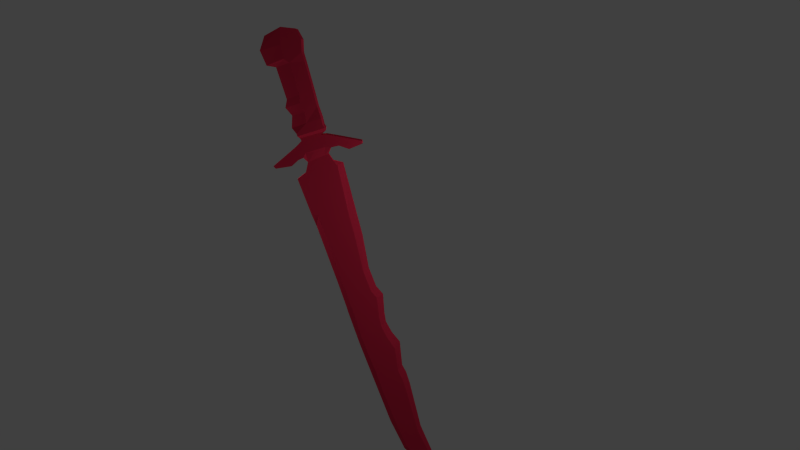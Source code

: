 # Source: sword.blend  (saved by Blender 2.67.0; exported with 4.5.12 LTS)
import bpy
from mathutils import Matrix  # noqa: F401  (used for matrix-valued properties, if any)

bpy.ops.wm.read_factory_settings(use_empty=True)
scene = bpy.context.scene
scene.name = 'Scene'

# ---- collections
col_collection_1 = bpy.data.collections.new('Collection 1'); scene.collection.children.link(col_collection_1)

# ---- materials (node trees are filled in below, after node groups)
mat_material = bpy.data.materials.new('Material')
mat_material.alpha_threshold = 0.0
mat_material.use_transparent_shadow = False
mat_material.diffuse_color = (0.8, 0.03015, 0.08112, 1.0)
mat_material.roughness = 0.5
mat_material.line_color = (0.0, 0.0, 0.0, 1.0)

# ---- material node trees

# ---- world
world_world = bpy.data.worlds.new('World'); scene.world = world_world
world_world.color = (0.05088, 0.05088, 0.05088)
world_world.use_sun_shadow = False
world_world.sun_shadow_jitter_overblur = 0.0
world_world.cycles.sampling_method = 'MANUAL'
world_world.cycles.sample_map_resolution = 256

# ---- cameras
cam_camera = bpy.data.cameras.new('Camera')
cam_camera.clip_end = 100.0
cam_camera.lens = 35.0
cam_camera.sensor_width = 32.0
cam_camera.sensor_height = 18.0
cam_camera.ortho_scale = 7.314
cam_camera.dof.focus_distance = 0.0
cam_camera.dof.aperture_fstop = 128.0

# ---- lights
light_lamp = bpy.data.lights.new('Lamp', 'POINT')
light_lamp.transmission_factor = 0.0
light_lamp.cutoff_distance = 30.0
light_lamp.energy = 100.0
light_lamp.shadow_buffer_clip_start = 1.001
light_lamp.shadow_soft_size = 0.1
light_lamp.shadow_maximum_resolution = 0.006
light_lamp.use_absolute_resolution = True
light_lamp.cycles.use_multiple_importance_sampling = False

# ---- meshes
me_cube_001 = bpy.data.meshes.new('Cube.001')
me_cube_001.from_pydata([(0.1473, -0.4609, -1.0), (1.153, -0.4609, -0.174), (-1.031, -0.4609, 1.0), (0.6941, -0.4609, 1.0), (-2.01, -0.5857, 2.591), (-2.01, -0.336, 2.591), (-0.4991, -0.4609, 3.509), (-1.756, -0.5839, 2.882), (-1.756, -0.3378, 2.882), (-0.8744, -0.3378, 3.51), (-0.8744, -0.5839, 3.51), (-1.925, -0.7566, 3.414), (-1.925, -0.1652, 3.414), (-1.029, -0.1652, 3.973), (-1.029, -0.7566, 3.973), (-1.747, -0.5839, 3.274), (-1.747, -0.3378, 3.274), (-1.079, -0.3378, 3.718), (-1.079, -0.5839, 3.718), (0.6248, -0.4609, -1.84), (1.554, -0.4609, -0.8154), (1.355, -0.4609, -3.119), (2.177, -0.4609, -2.094), (0.7068, -0.4609, -1.998), (1.865, -0.4609, -1.065), (-1.033, -0.5839, 3.397), (-1.033, -0.3378, 3.397), (-0.6729, -0.5857, 3.344), (-0.6729, -0.336, 3.344), (2.473, -0.4609, -2.456), (1.678, -0.4609, -3.644), (-1.199, -0.5839, 3.638), (-1.199, -0.3378, 3.638), (-1.227, -0.7566, 3.955), (-1.227, -0.1652, 3.955), (2.479, -0.4609, -4.94), (3.11, -0.4609, -3.654), (2.052, -0.4609, -1.757), (1.094, -0.4609, -2.668), (2.082, -0.4609, -4.299), (2.843, -0.4609, -2.77), (2.768, -0.4609, -5.406), (3.305, -0.4609, -3.891), (5.461, -0.4609, -7.635), (1.88, -0.5857, -1.92), (1.88, -0.336, -1.92), (3.209, -0.336, -4.163), (3.209, -0.5857, -4.163), (3.535, -0.4609, -4.306), (3.11, -0.4609, -5.958), (4.286, -0.4609, -5.923), (3.861, -0.4609, -6.965), (1.387, -0.336, -0.9994), (1.387, -0.5857, -0.9994), (2.029, -0.336, -2.278), (2.029, -0.5857, -2.278), (0.3845, -0.336, 1.0), (0.9725, -0.336, -0.3222), (0.3845, -0.5857, 1.0), (0.9725, -0.5857, -0.3222), (4.549, -0.4609, -7.423), (4.973, -0.4609, -6.932), (2.707, -0.5857, -3.044), (2.707, -0.336, -3.044), (1.657, -0.5857, -1.232), (1.657, -0.336, -1.232), (2.331, -0.336, -2.669), (2.331, -0.5857, -2.669), (2.997, -0.336, -3.885), (2.997, -0.5857, -3.885), (3.458, -0.336, -4.602), (3.458, -0.5857, -4.602), (4.21, -0.5857, -6.11), (4.21, -0.336, -6.11), (4.897, -0.336, -7.02), (4.897, -0.5857, -7.02), (3.92, -0.336, -6.82), (1.469, -0.5857, -2.977), (0.754, -0.5857, -1.698), (3.169, -0.336, -5.728), (4.608, -0.336, -7.355), (-0.7909, -0.336, 1.0), (0.2871, -0.5857, -0.8852), (2.188, -0.5857, -4.087), (0.8678, -0.5857, -1.868), (-1.654, -0.3378, 3.336), (-1.88, -0.1652, 3.6), (2.843, -0.336, -5.196), (1.227, -0.336, -2.541), (2.188, -0.336, -4.087), (0.8678, -0.336, -1.868), (0.09218, -0.5857, 1.593), (0.09218, -0.336, 1.593), (-1.046, -0.336, 1.435), (-1.046, -0.5857, 1.435), (1.469, -0.336, -2.977), (0.754, -0.336, -1.698), (-1.654, -0.5839, 3.336), (-1.88, -0.7566, 3.6), (-1.634, -0.5839, 2.97), (-1.8, -0.5857, 2.718), (-0.7909, -0.5857, 1.0), (0.2871, -0.336, -0.8852), (4.608, -0.5857, -7.355), (3.92, -0.5857, -6.82), (3.169, -0.5857, -5.728), (2.567, -0.336, -4.761), (-1.634, -0.3378, 2.97), (-1.8, -0.336, 2.718), (1.789, -0.336, -3.479), (2.567, -0.5857, -4.761), (1.789, -0.5857, -3.479), (2.843, -0.5857, -5.196), (1.227, -0.5857, -2.541), (-1.278, -0.5857, 1.403), (0.392, -0.4609, 1.635), (-1.278, -0.336, 1.403), (-2.231, -0.7566, 3.791), (-2.231, -0.1652, 3.791), (-1.273, -0.1652, 4.4), (-1.273, -0.7566, 4.4), (-1.445, -0.7566, 4.357), (-1.445, -0.1652, 4.357), (-2.098, -0.1652, 4.002), (-2.098, -0.7566, 4.002), (-0.7548, -0.1652, 4.096), (-0.7548, -0.7566, 4.096), (-0.9857, -0.1652, 4.41), (-0.9857, -0.7566, 4.41), (-2.079, -0.7566, 3.304), (-2.079, -0.1652, 3.304), (-2.423, -0.7566, 3.542), (-2.423, -0.1652, 3.542), (-0.3661, -0.1652, 4.047), (-0.3661, -0.7566, 4.047), (0.02103, -0.1652, 4.424), (0.02103, -0.7566, 4.424), (-2.279, -0.7566, 3.038), (-2.279, -0.1652, 3.038), (-2.926, -0.7566, 2.91), (-2.926, -0.1652, 2.91), (-1.151, -0.1652, 4.186), (-1.336, -0.1652, 4.156), (-2.078, -0.1652, 3.603), (-1.989, -0.1652, 3.801), (-2.078, -0.7566, 3.603), (-1.989, -0.7566, 3.801), (-1.151, -0.7566, 4.186), (-1.336, -0.7566, 4.156), (-0.8703, -0.1652, 4.253), (-0.8703, -0.7566, 4.253), (-2.251, -0.1652, 3.423), (-2.251, -0.7566, 3.423), (0.06079, -0.1652, 4.33), (0.06079, -0.7566, 4.33), (-2.829, -0.1652, 2.835), (-2.829, -0.7566, 2.835), (-2.255, -0.9088, 4.148), (-2.255, -0.01297, 4.148), (-1.362, -0.01297, 4.629), (-1.362, -0.9088, 4.629), (-2.169, -0.7566, 4.083), (-1.34, -0.1652, 4.501), (-1.34, -0.7566, 4.501), (-2.169, -0.1652, 4.083), (-4.096, -0.688, 6.842), (-2.718, -0.01297, 7.525), (-4.096, -0.2337, 6.842), (-2.718, -0.9088, 7.525), (-1.441, -0.01297, 4.712), (-2.3, -0.01297, 4.231), (-2.3, -0.9088, 4.231), (-1.441, -0.9088, 4.712), (-1.9, -0.8662, 5.623), (-2.869, -0.688, 5.043), (-2.869, -0.2337, 5.043), (-1.9, -0.05558, 5.623), (-1.76, -0.05558, 5.329), (-2.587, -0.2337, 4.82), (-2.587, -0.688, 4.82), (-1.76, -0.8662, 5.329), (4.065, -0.336, -6.465), (1.071, -0.5857, -1.349), (3.314, -0.336, -5.165), (1.749, -0.5857, -2.627), (3.026, -0.336, -4.68), (2.447, -0.336, -3.565), (1.263, -0.336, -1.55), (1.553, -0.336, -2.231), (-1.543, -0.01297, 4.948), (-1.543, -0.9088, 4.948), (-2.522, -0.2337, 4.383), (-2.522, -0.688, 4.383), (-2.468, -0.8662, 6.79), (-2.468, -0.05558, 6.79), (-3.437, -0.2337, 6.381), (-3.437, -0.688, 6.381), (-1.236, -0.336, 3.031), (2.782, -0.336, -4.323), (3.314, -0.5857, -5.165), (0.6298, -0.5857, -0.6037), (-0.2032, -0.336, 1.0), (4.752, -0.336, -7.187), (2.447, -0.5857, -3.565), (-1.427, -0.3378, 3.487), (-1.553, -0.1652, 3.778), (1.263, -0.5857, -1.55), (-2.024, -0.8662, 5.886), (-2.871, -0.688, 5.345), (-2.871, -0.2337, 5.345), (-2.024, -0.05558, 5.886), (-0.477, -0.336, 1.514), (-0.477, -0.5857, 1.514), (1.749, -0.336, -2.627), (-1.427, -0.5839, 3.487), (-4.024, -0.688, 7.378), (-4.024, -0.2337, 7.378), (-2.979, -0.01297, 7.835), (-2.979, -0.9088, 7.835), (-1.553, -0.7566, 3.778), (1.071, -0.336, -1.349), (-1.333, -0.5839, 3.184), (-0.2032, -0.5857, 1.0), (-3.773, -0.2337, 6.372), (-2.623, -0.01297, 7.086), (-2.623, -0.9088, 7.086), (-3.773, -0.688, 6.372), (4.065, -0.5857, -6.465), (4.752, -0.5857, -7.187), (-1.236, -0.5857, 3.031), (0.6298, -0.336, -0.6037), (2.06, -0.336, -3.074), (-1.333, -0.3378, 3.184), (2.782, -0.5857, -4.323), (3.026, -0.5857, -4.68), (1.553, -0.5857, -2.231), (2.06, -0.5857, -3.074), (-1.772, -0.1652, 4.179), (-1.772, -0.7566, 4.179), (-1.662, -0.1652, 3.979), (-1.662, -0.7566, 3.979), (-1.809, -0.9088, 4.388), (-1.809, -0.01297, 4.388), (-1.754, -0.1652, 4.292), (-1.754, -0.7566, 4.292), (-1.87, -0.9088, 4.471), (-1.87, -0.01297, 4.471), (-2.032, -0.9088, 4.665), (-2.032, -0.01297, 4.665), (-2.975, -0.01297, 6.632), (-2.975, -0.9088, 6.632), (-2.447, -0.01297, 5.614), (-2.447, -0.9088, 5.614), (-3.198, -0.01297, 6.729), (-3.198, -0.9088, 6.729), (-2.159, -0.01297, 5.044), (-2.159, -0.9088, 5.044), (-2.377, -0.01297, 5.318), (-2.377, -0.9088, 5.318), (-3.407, -0.9088, 7.184), (-3.407, -0.01297, 7.184), (-3.501, -0.9088, 7.788), (-3.501, -0.01297, 7.788)], [], [(2, 114, 116), (91, 115, 6, 27), (108, 5, 8, 107), (27, 6, 10, 25), (116, 114, 4, 5), (93, 116, 5, 108), (16, 15, 11, 12), (105, 49, 51, 104), (5, 4, 7, 8), (143, 12, 130, 151), (85, 16, 12, 86), (18, 17, 13, 14), (31, 18, 14, 33), (8, 7, 15, 16), (107, 8, 16, 85), (10, 9, 17, 18), (25, 10, 18, 31), (82, 0, 19, 78), (45, 37, 22, 54), (113, 38, 21, 77), (52, 20, 24, 65), (78, 19, 23, 84), (84, 23, 38, 113), (65, 24, 37, 45), (77, 21, 30, 111), (54, 22, 29, 66), (111, 30, 39, 83), (66, 29, 40, 63), (112, 41, 49, 105), (83, 39, 35, 110), (46, 42, 48, 70), (63, 40, 36, 68), (70, 48, 50, 73), (110, 35, 41, 112), (68, 36, 42, 46), (104, 51, 60, 103), (101, 2, 0, 82), (73, 50, 61, 74), (228, 103, 43), (201, 56, 57, 230), (1, 59, 53, 20), (212, 91, 27, 229), (6, 28, 26, 9), (115, 92, 28, 6), (229, 27, 25, 221), (144, 143, 118, 123), (17, 32, 34, 13), (214, 31, 33, 219), (9, 26, 32, 17), (221, 25, 31, 214), (230, 57, 52, 220), (29, 67, 62, 40), (188, 45, 54, 213), (37, 44, 55, 22), (220, 52, 65, 187), (20, 53, 64, 24), (24, 64, 44, 37), (187, 65, 45, 188), (42, 47, 71, 48), (231, 66, 63, 186), (22, 55, 67, 29), (213, 54, 66, 231), (40, 62, 69, 36), (185, 46, 70, 183), (186, 63, 68, 198), (183, 70, 73, 181), (48, 71, 72, 50), (36, 69, 47, 42), (181, 73, 74, 202), (198, 68, 46, 185), (61, 75, 43), (50, 72, 75, 61), (3, 56, 92, 115), (141, 142, 122, 119), (23, 90, 88, 38), (38, 88, 95, 21), (234, 112, 105, 199), (21, 95, 109, 30), (182, 78, 84, 206), (114, 94, 100, 4), (199, 105, 104, 227), (49, 79, 76, 51), (204, 85, 86, 205), (7, 99, 97, 15), (206, 84, 113, 235), (232, 107, 85, 204), (58, 3, 115, 91), (184, 77, 111, 236), (203, 83, 110, 233), (30, 109, 89, 39), (4, 100, 99, 7), (39, 89, 106, 35), (197, 108, 107, 232), (15, 97, 98, 11), (233, 110, 112, 234), (0, 102, 96, 19), (51, 76, 80, 60), (202, 74, 43), (200, 82, 78, 182), (222, 101, 82, 200), (41, 87, 79, 49), (2, 81, 102, 0), (19, 96, 90, 23), (222, 58, 91, 212), (235, 113, 77, 184), (211, 93, 108, 197), (35, 106, 87, 41), (236, 111, 83, 203), (227, 104, 103, 228), (201, 81, 93, 211), (2, 101, 94, 114), (124, 123, 118, 117), (120, 119, 122, 121), (163, 162, 159, 160), (239, 144, 123, 237), (145, 146, 124, 117), (148, 147, 120, 121), (147, 14, 126, 150), (240, 148, 121, 238), (149, 127, 135, 153), (141, 119, 127, 149), (14, 13, 125, 126), (119, 120, 128, 127), (131, 132, 140, 139), (12, 11, 129, 130), (117, 118, 132, 131), (145, 117, 131, 152), (154, 153, 135, 136), (127, 128, 136, 135), (150, 126, 134, 154), (126, 125, 133, 134), (155, 156, 139, 140), (151, 130, 138, 155), (152, 131, 139, 156), (130, 129, 137, 138), (118, 143, 151, 132), (86, 12, 143, 144), (13, 34, 142, 141), (205, 86, 144, 239), (11, 98, 146, 145), (33, 14, 147, 148), (120, 147, 150, 128), (219, 33, 148, 240), (125, 149, 153, 133), (13, 141, 149, 125), (11, 145, 152, 129), (134, 133, 153, 154), (128, 150, 154, 136), (138, 137, 156, 155), (132, 151, 155, 140), (129, 152, 156, 137), (123, 124, 161, 164), (207, 210, 194, 193), (238, 121, 163, 244), (244, 163, 160, 241), (164, 161, 157, 158), (243, 164, 158, 242), (121, 122, 162, 163), (237, 123, 164, 243), (167, 165, 215, 216), (251, 209, 195, 249), (252, 207, 193, 250), (209, 208, 196, 195), (172, 169, 189, 190), (246, 170, 191, 248), (245, 172, 190, 247), (170, 171, 192, 191), (247, 190, 180, 256), (190, 189, 177, 180), (173, 176, 210, 207), (242, 158, 170, 246), (160, 159, 169, 172), (241, 160, 172, 245), (259, 168, 218, 261), (158, 157, 171, 170), (256, 180, 173, 258), (191, 192, 179, 178), (225, 224, 166, 168), (248, 191, 178, 255), (257, 175, 209, 251), (178, 179, 174, 175), (180, 177, 176, 173), (255, 178, 175, 257), (175, 174, 208, 209), (168, 166, 217, 218), (260, 167, 216, 262), (258, 173, 207, 252), (253, 223, 167, 260), (223, 226, 165, 167), (254, 225, 168, 259), (261, 262, 216, 215), (249, 195, 223, 253), (195, 196, 226, 223), (97, 214, 219, 98), (250, 193, 225, 254), (102, 230, 220, 96), (96, 220, 187, 90), (99, 221, 214, 97), (193, 194, 224, 225), (81, 201, 230, 102), (94, 212, 229, 100), (100, 229, 221, 99), (88, 188, 213, 95), (90, 187, 188, 88), (109, 231, 186, 89), (95, 213, 231, 109), (87, 185, 183, 79), (89, 186, 198, 106), (79, 183, 181, 76), (76, 181, 202, 80), (106, 198, 185, 87), (47, 234, 199, 71), (53, 182, 206, 64), (71, 199, 227, 72), (32, 204, 205, 34), (64, 206, 235, 44), (26, 232, 204, 32), (55, 184, 236, 67), (62, 203, 233, 69), (28, 197, 232, 26), (69, 233, 234, 47), (80, 202, 43), (59, 200, 182, 53), (58, 222, 200, 59), (101, 222, 212, 94), (44, 235, 184, 55), (92, 211, 197, 28), (67, 236, 203, 62), (72, 227, 228, 75), (56, 201, 211, 92), (142, 239, 237, 122), (146, 240, 238, 124), (34, 205, 239, 142), (98, 219, 240, 146), (124, 238, 244, 161), (161, 244, 241, 157), (162, 243, 242, 159), (122, 237, 243, 162), (210, 251, 249, 194), (208, 252, 250, 196), (169, 246, 248, 189), (171, 245, 247, 192), (192, 247, 256, 179), (159, 242, 246, 169), (157, 241, 245, 171), (165, 259, 261, 215), (179, 256, 258, 174), (189, 248, 255, 177), (176, 257, 251, 210), (177, 255, 257, 176), (166, 260, 262, 217), (174, 258, 252, 208), (224, 253, 260, 166), (226, 254, 259, 165), (218, 217, 262, 261), (194, 249, 253, 224), (196, 250, 254, 226), (6, 9, 10), (3, 58, 59, 1), (56, 3, 1, 57), (81, 2, 116, 93), (57, 1, 20, 52), (74, 61, 43), (103, 60, 43), (60, 80, 43), (75, 228, 43)])
_uv = me_cube_001.uv_layers.new(name='UVMap')
_uv.uv.foreach_set('vector', [0.3835, 0.0001051, 0.3902, 0.02562, 0.3767, 0.0256, 0.2821, 0.5726, 0.2985, 0.5662, 0.3092, 0.6769, 0.295, 0.6741, 0.1323, 0.677, 0.1456, 0.677, 0.1258, 0.6834, 0.1177, 0.684, 0.295, 0.6741, 0.3092, 0.6769, 0.2908, 0.6874, 0.2803, 0.6868, 0.3767, 0.0256, 0.3902, 0.02562, 0.39, 0.1009, 0.3766, 0.1008, 0.1335, 0.5963, 0.1451, 0.6016, 0.1456, 0.677, 0.1323, 0.677, 0.3766, 0.1428, 0.3899, 0.1428, 0.3991, 0.155, 0.3673, 0.1549, 0.2235, 0.1498, 0.2123, 0.1407, 0.2188, 0.07384, 0.228, 0.07938, 0.3766, 0.1008, 0.39, 0.1009, 0.3899, 0.1217, 0.3766, 0.1216, 0.1205, 0.7289, 0.1194, 0.7158, 0.1296, 0.7155, 0.1337, 0.726, 0.1085, 0.7016, 0.1145, 0.7012, 0.1194, 0.7158, 0.1115, 0.7227, 0.3898, 0.9641, 0.3766, 0.9641, 0.3674, 0.9502, 0.3991, 0.9502, 0.2797, 0.7026, 0.2875, 0.7027, 0.2976, 0.7161, 0.2878, 0.7206, 0.3766, 0.1216, 0.3899, 0.1217, 0.3899, 0.1428, 0.3766, 0.1428, 0.1177, 0.684, 0.1258, 0.6834, 0.1145, 0.7012, 0.1085, 0.7016, 0.3898, 0.9798, 0.3766, 0.9798, 0.3766, 0.9641, 0.3898, 0.9641, 0.2803, 0.6868, 0.2908, 0.6874, 0.2875, 0.7027, 0.2797, 0.7026, 0.2237, 0.4523, 0.212, 0.4508, 0.2113, 0.3989, 0.2232, 0.402, 0.08786, 0.3607, 0.07366, 0.3634, 0.07687, 0.3444, 0.09058, 0.3399, 0.222, 0.35, 0.2103, 0.3479, 0.2099, 0.3199, 0.2212, 0.3233, 0.08566, 0.4167, 0.07126, 0.4208, 0.06419, 0.4006, 0.07979, 0.3985, 0.2232, 0.402, 0.2113, 0.3989, 0.2108, 0.3894, 0.2237, 0.391, 0.2237, 0.391, 0.2108, 0.3894, 0.2103, 0.3479, 0.222, 0.35, 0.07979, 0.3985, 0.06419, 0.4006, 0.07366, 0.3634, 0.08786, 0.3607, 0.2212, 0.3233, 0.2099, 0.3199, 0.2103, 0.2869, 0.222, 0.2915, 0.09058, 0.3399, 0.07687, 0.3444, 0.07345, 0.3195, 0.08752, 0.3134, 0.222, 0.2915, 0.2103, 0.2869, 0.2108, 0.2455, 0.2235, 0.2524, 0.08752, 0.3134, 0.07345, 0.3195, 0.06563, 0.2947, 0.08091, 0.2859, 0.2231, 0.1833, 0.2117, 0.1756, 0.2123, 0.1407, 0.2235, 0.1498, 0.2235, 0.2524, 0.2108, 0.2455, 0.2113, 0.2051, 0.2225, 0.2109, 0.08809, 0.2205, 0.07444, 0.2303, 0.07518, 0.2049, 0.08867, 0.1934, 0.08091, 0.2859, 0.06563, 0.2947, 0.07647, 0.2467, 0.09001, 0.2392, 0.08867, 0.1934, 0.07518, 0.2049, 0.08416, 0.1097, 0.09511, 0.1033, 0.2225, 0.2109, 0.2113, 0.2051, 0.2117, 0.1756, 0.2231, 0.1833, 0.09001, 0.2392, 0.07647, 0.2467, 0.07444, 0.2303, 0.08809, 0.2205, 0.228, 0.07938, 0.2188, 0.07384, 0.2363, 0.03404, 0.2436, 0.03745, 0.2248, 0.5692, 0.2118, 0.5756, 0.212, 0.4508, 0.2237, 0.4523, 0.09511, 0.1033, 0.08416, 0.1097, 0.08162, 0.04507, 0.09041, 0.04359, 0.2544, 0.04058, 0.2436, 0.03745, 0.2716, 0.0001051, 0.1057, 0.553, 0.0784, 0.537, 0.08661, 0.4596, 0.1102, 0.4557, 0.285, 0.4617, 0.2709, 0.4598, 0.2716, 0.4169, 0.286, 0.421, 0.2534, 0.5846, 0.2821, 0.5726, 0.295, 0.6741, 0.2607, 0.6759, 0.0492, 0.6769, 0.06337, 0.6741, 0.07808, 0.6868, 0.06765, 0.6874, 0.05944, 0.5662, 0.07583, 0.5725, 0.06337, 0.6741, 0.0492, 0.6769, 0.2607, 0.6759, 0.295, 0.6741, 0.2803, 0.6868, 0.2605, 0.6856, 0.1106, 0.7353, 0.1205, 0.7289, 0.1219, 0.7419, 0.1098, 0.7476, 0.07103, 0.7027, 0.07878, 0.7025, 0.07075, 0.7205, 0.06094, 0.7161, 0.2649, 0.7022, 0.2797, 0.7026, 0.2878, 0.7206, 0.2674, 0.7217, 0.06765, 0.6874, 0.07808, 0.6868, 0.07878, 0.7025, 0.07103, 0.7027, 0.2605, 0.6856, 0.2803, 0.6868, 0.2797, 0.7026, 0.2649, 0.7022, 0.1102, 0.4557, 0.08661, 0.4596, 0.08566, 0.4167, 0.1099, 0.4092, 0.2835, 0.3196, 0.2694, 0.3136, 0.2759, 0.286, 0.2912, 0.2948, 0.1115, 0.3552, 0.08786, 0.3607, 0.09058, 0.3399, 0.1132, 0.3314, 0.2834, 0.3636, 0.2692, 0.3609, 0.2664, 0.3401, 0.2801, 0.3445, 0.1099, 0.4092, 0.08566, 0.4167, 0.07979, 0.3985, 0.1065, 0.3946, 0.286, 0.421, 0.2716, 0.4169, 0.2774, 0.3987, 0.293, 0.4007, 0.293, 0.4007, 0.2774, 0.3987, 0.2692, 0.3609, 0.2834, 0.3636, 0.1065, 0.3946, 0.07979, 0.3985, 0.08786, 0.3607, 0.1115, 0.3552, 0.2821, 0.2304, 0.2684, 0.2206, 0.2677, 0.1936, 0.2813, 0.205, 0.1112, 0.3023, 0.08752, 0.3134, 0.08091, 0.2859, 0.1068, 0.2691, 0.2801, 0.3445, 0.2664, 0.3401, 0.2694, 0.3136, 0.2835, 0.3196, 0.1132, 0.3314, 0.09058, 0.3399, 0.08752, 0.3134, 0.1112, 0.3023, 0.2912, 0.2948, 0.2759, 0.286, 0.2666, 0.2394, 0.2802, 0.2468, 0.1107, 0.2017, 0.08809, 0.2205, 0.08867, 0.1934, 0.1106, 0.1715, 0.1068, 0.2691, 0.08091, 0.2859, 0.09001, 0.2392, 0.1121, 0.2249, 0.1106, 0.1715, 0.08867, 0.1934, 0.09511, 0.1033, 0.1116, 0.09116, 0.2813, 0.205, 0.2677, 0.1936, 0.2609, 0.1035, 0.2719, 0.1098, 0.2802, 0.2468, 0.2666, 0.2394, 0.2684, 0.2206, 0.2821, 0.2304, 0.1116, 0.09116, 0.09511, 0.1033, 0.09041, 0.04359, 0.1013, 0.04048, 0.1121, 0.2249, 0.09001, 0.2392, 0.08809, 0.2205, 0.1107, 0.2017, 0.2742, 0.04508, 0.2653, 0.04364, 0.2716, 0.0001051, 0.2719, 0.1098, 0.2609, 0.1035, 0.2653, 0.04364, 0.2742, 0.04508, 0.06262, 0.5286, 0.0784, 0.537, 0.07583, 0.5725, 0.05944, 0.5662, 0.0608, 0.7293, 0.0702, 0.733, 0.0696, 0.7453, 0.06051, 0.7425, 0.1463, 0.389, 0.1335, 0.3906, 0.135, 0.3496, 0.1467, 0.3474, 0.1467, 0.3474, 0.135, 0.3496, 0.1357, 0.323, 0.147, 0.3195, 0.2458, 0.202, 0.2231, 0.1833, 0.2235, 0.1498, 0.2457, 0.1717, 0.147, 0.3195, 0.1357, 0.323, 0.1348, 0.2911, 0.1465, 0.2865, 0.2474, 0.4094, 0.2232, 0.402, 0.2237, 0.391, 0.2507, 0.3949, 0.213, 0.602, 0.2246, 0.5967, 0.2261, 0.6773, 0.2128, 0.6774, 0.2457, 0.1717, 0.2235, 0.1498, 0.228, 0.07938, 0.2443, 0.09133, 0.1439, 0.1404, 0.1327, 0.1495, 0.1279, 0.07915, 0.1371, 0.07357, 0.09358, 0.7021, 0.1085, 0.7016, 0.1115, 0.7227, 0.09109, 0.7216, 0.2327, 0.6837, 0.2407, 0.6842, 0.25, 0.7018, 0.244, 0.7014, 0.2507, 0.3949, 0.2237, 0.391, 0.222, 0.35, 0.2456, 0.3554, 0.0979, 0.6855, 0.1177, 0.684, 0.1085, 0.7016, 0.09358, 0.7021, 0.2794, 0.5372, 0.2951, 0.5286, 0.2985, 0.5662, 0.2821, 0.5726, 0.2437, 0.3317, 0.2212, 0.3233, 0.222, 0.2915, 0.2456, 0.3026, 0.2499, 0.2693, 0.2235, 0.2524, 0.2225, 0.2109, 0.2444, 0.2251, 0.1465, 0.2865, 0.1348, 0.2911, 0.1331, 0.2521, 0.1458, 0.2451, 0.2128, 0.6774, 0.2261, 0.6773, 0.2407, 0.6842, 0.2327, 0.6837, 0.1458, 0.2451, 0.1331, 0.2521, 0.134, 0.2105, 0.1451, 0.2047, 0.09772, 0.6758, 0.1323, 0.677, 0.1177, 0.684, 0.0979, 0.6855, 0.244, 0.7014, 0.25, 0.7018, 0.247, 0.7229, 0.2392, 0.716, 0.2444, 0.2251, 0.2225, 0.2109, 0.2231, 0.1833, 0.2458, 0.202, 0.1454, 0.4504, 0.1337, 0.4519, 0.1341, 0.4016, 0.1459, 0.3985, 0.1371, 0.07357, 0.1279, 0.07915, 0.1122, 0.03731, 0.1194, 0.03386, 0.1013, 0.04048, 0.09041, 0.04359, 0.084, 0.0001051, 0.2473, 0.456, 0.2237, 0.4523, 0.2232, 0.402, 0.2474, 0.4094, 0.2521, 0.5532, 0.2248, 0.5692, 0.2237, 0.4523, 0.2473, 0.456, 0.1446, 0.1752, 0.1332, 0.183, 0.1327, 0.1495, 0.1439, 0.1404, 0.1462, 0.5752, 0.1332, 0.5689, 0.1337, 0.4519, 0.1454, 0.4504, 0.1459, 0.3985, 0.1341, 0.4016, 0.1335, 0.3906, 0.1463, 0.389, 0.2521, 0.5532, 0.2794, 0.5372, 0.2821, 0.5726, 0.2534, 0.5846, 0.2456, 0.3554, 0.222, 0.35, 0.2212, 0.3233, 0.2437, 0.3317, 0.1046, 0.5844, 0.1335, 0.5963, 0.1323, 0.677, 0.09772, 0.6758, 0.1451, 0.2047, 0.134, 0.2105, 0.1332, 0.183, 0.1446, 0.1752, 0.2456, 0.3026, 0.222, 0.2915, 0.2235, 0.2524, 0.2499, 0.2693, 0.2443, 0.09133, 0.228, 0.07938, 0.2436, 0.03745, 0.2544, 0.04058, 0.1057, 0.553, 0.1332, 0.5689, 0.1335, 0.5963, 0.1046, 0.5844, 0.2118, 0.5756, 0.2248, 0.5692, 0.2246, 0.5967, 0.213, 0.602, 0.3989, 0.2951, 0.3671, 0.2951, 0.3671, 0.2817, 0.3989, 0.2817, 0.3989, 0.8107, 0.3672, 0.8108, 0.3672, 0.8013, 0.3989, 0.8012, 0.3989, 0.7917, 0.3672, 0.7917, 0.359, 0.7847, 0.4071, 0.7847, 0.09039, 0.7341, 0.1106, 0.7353, 0.1098, 0.7476, 0.08968, 0.7465, 0.2381, 0.7291, 0.248, 0.7354, 0.2488, 0.7477, 0.2367, 0.7421, 0.2884, 0.7331, 0.2978, 0.7293, 0.2981, 0.7426, 0.289, 0.7454, 0.2978, 0.7293, 0.2976, 0.7161, 0.3137, 0.7143, 0.3127, 0.7247, 0.2682, 0.7342, 0.2884, 0.7331, 0.289, 0.7454, 0.2689, 0.7466, 0.04596, 0.7247, 0.04701, 0.7351, 0.0001051, 0.7083, 0.0008222, 0.7028, 0.0608, 0.7293, 0.06051, 0.7425, 0.04701, 0.7351, 0.04596, 0.7247, 0.3991, 0.9502, 0.3674, 0.9502, 0.3673, 0.9341, 0.3991, 0.9341, 0.3672, 0.8108, 0.3989, 0.8107, 0.399, 0.8261, 0.3672, 0.8262, 0.399, 0.2648, 0.3671, 0.2647, 0.3672, 0.2213, 0.399, 0.2213, 0.3673, 0.1549, 0.3991, 0.155, 0.3991, 0.1652, 0.3673, 0.1651, 0.3989, 0.2817, 0.3671, 0.2817, 0.3671, 0.2647, 0.399, 0.2648, 0.2381, 0.7291, 0.2367, 0.7421, 0.2208, 0.7366, 0.2249, 0.7262, 0.399, 0.8856, 0.3673, 0.8856, 0.3673, 0.8802, 0.399, 0.8801, 0.3672, 0.8262, 0.399, 0.8261, 0.399, 0.8801, 0.3673, 0.8802, 0.3127, 0.7247, 0.3137, 0.7143, 0.3304, 0.7013, 0.3579, 0.7027, 0.3991, 0.9341, 0.3673, 0.9341, 0.3673, 0.9131, 0.399, 0.913, 0.3672, 0.2147, 0.399, 0.2147, 0.399, 0.2213, 0.3672, 0.2213, 0.1337, 0.726, 0.1296, 0.7155, 0.1465, 0.7096, 0.1772, 0.717, 0.2249, 0.7262, 0.2208, 0.7366, 0.1795, 0.7235, 0.1816, 0.7173, 0.3673, 0.1651, 0.3991, 0.1652, 0.3991, 0.1831, 0.3672, 0.1831, 0.1219, 0.7419, 0.1205, 0.7289, 0.1337, 0.726, 0.1379, 0.7365, 0.1115, 0.7227, 0.1194, 0.7158, 0.1205, 0.7289, 0.1106, 0.7353, 0.06094, 0.7161, 0.07075, 0.7205, 0.0702, 0.733, 0.0608, 0.7293, 0.09109, 0.7216, 0.1115, 0.7227, 0.1106, 0.7353, 0.09039, 0.7341, 0.2392, 0.716, 0.247, 0.7229, 0.248, 0.7354, 0.2381, 0.7291, 0.2878, 0.7206, 0.2976, 0.7161, 0.2978, 0.7293, 0.2884, 0.7331, 0.2981, 0.7426, 0.2978, 0.7293, 0.3127, 0.7247, 0.3116, 0.7351, 0.2674, 0.7217, 0.2878, 0.7206, 0.2884, 0.7331, 0.2682, 0.7342, 0.04489, 0.7143, 0.04596, 0.7247, 0.0008222, 0.7028, 0.02826, 0.7014, 0.06094, 0.7161, 0.0608, 0.7293, 0.04596, 0.7247, 0.04489, 0.7143, 0.2392, 0.716, 0.2381, 0.7291, 0.2249, 0.7262, 0.229, 0.7158, 0.399, 0.913, 0.3673, 0.9131, 0.3673, 0.8856, 0.399, 0.8856, 0.3116, 0.7351, 0.3127, 0.7247, 0.3579, 0.7027, 0.3587, 0.7082, 0.3672, 0.1831, 0.3991, 0.1831, 0.399, 0.2147, 0.3672, 0.2147, 0.1379, 0.7365, 0.1337, 0.726, 0.1772, 0.717, 0.1793, 0.7232, 0.229, 0.7158, 0.2249, 0.7262, 0.1816, 0.7173, 0.2122, 0.7099, 0.3671, 0.2951, 0.3989, 0.2951, 0.3989, 0.3009, 0.3671, 0.3009, 0.4047, 0.7082, 0.3613, 0.7083, 0.3612, 0.6542, 0.4047, 0.6542, 0.2689, 0.7466, 0.289, 0.7454, 0.2979, 0.749, 0.2729, 0.7513, 0.2729, 0.7513, 0.2979, 0.749, 0.3009, 0.7594, 0.2735, 0.7615, 0.3671, 0.3009, 0.3989, 0.3009, 0.4071, 0.3067, 0.3589, 0.3067, 0.08569, 0.7512, 0.1107, 0.7534, 0.1125, 0.7632, 0.08505, 0.7614, 0.3989, 0.8012, 0.3672, 0.8013, 0.3672, 0.7917, 0.3989, 0.7917, 0.08968, 0.7465, 0.1098, 0.7476, 0.1107, 0.7534, 0.08569, 0.7512, 0.3707, 0.4976, 0.3951, 0.4976, 0.3951, 0.5267, 0.3707, 0.5267, 0.07598, 0.8362, 0.1054, 0.8382, 0.09765, 0.901, 0.06722, 0.8976, 0.2825, 0.8363, 0.3096, 0.8351, 0.3184, 0.8884, 0.2913, 0.8977, 0.3707, 0.3855, 0.3951, 0.3856, 0.3951, 0.449, 0.3707, 0.449, 0.4071, 0.7786, 0.359, 0.7786, 0.359, 0.7648, 0.4071, 0.7648, 0.08545, 0.767, 0.1121, 0.7683, 0.12, 0.7851, 0.08719, 0.7808, 0.2731, 0.7671, 0.2998, 0.7654, 0.3021, 0.7791, 0.2714, 0.781, 0.3589, 0.3117, 0.4071, 0.3118, 0.3952, 0.3262, 0.3708, 0.3262, 0.2714, 0.781, 0.3021, 0.7791, 0.3041, 0.8026, 0.2775, 0.8022, 0.4071, 0.7648, 0.359, 0.7648, 0.3613, 0.7413, 0.4048, 0.7412, 0.4047, 0.7238, 0.3613, 0.7238, 0.3613, 0.7083, 0.4047, 0.7082, 0.08505, 0.7614, 0.1125, 0.7632, 0.1121, 0.7683, 0.08545, 0.767, 0.4071, 0.7847, 0.359, 0.7847, 0.359, 0.7786, 0.4071, 0.7786, 0.2735, 0.7615, 0.3009, 0.7594, 0.2998, 0.7654, 0.2731, 0.7671, 0.2906, 0.9353, 0.3311, 0.928, 0.3297, 0.9496, 0.3058, 0.9643, 0.3589, 0.3067, 0.4071, 0.3067, 0.4071, 0.3118, 0.3589, 0.3117, 0.2775, 0.8022, 0.3041, 0.8026, 0.307, 0.8198, 0.2765, 0.8211, 0.3708, 0.3262, 0.3952, 0.3262, 0.3952, 0.35, 0.3707, 0.35, 0.407, 0.6363, 0.3589, 0.6363, 0.3589, 0.6122, 0.407, 0.6121, 0.08719, 0.7808, 0.12, 0.7851, 0.1095, 0.806, 0.08108, 0.8021, 0.08202, 0.821, 0.1143, 0.8247, 0.1054, 0.8382, 0.07598, 0.8362, 0.3707, 0.35, 0.3952, 0.35, 0.3951, 0.3694, 0.3707, 0.3693, 0.4048, 0.7412, 0.3613, 0.7413, 0.3613, 0.7238, 0.4047, 0.7238, 0.08108, 0.8021, 0.1095, 0.806, 0.1143, 0.8247, 0.08202, 0.821, 0.3707, 0.3693, 0.3951, 0.3694, 0.3951, 0.3856, 0.3707, 0.3855, 0.407, 0.6121, 0.3589, 0.6122, 0.3589, 0.5905, 0.4069, 0.5904, 0.06795, 0.9352, 0.11, 0.9431, 0.09021, 0.9642, 0.05276, 0.9642, 0.2765, 0.8211, 0.307, 0.8198, 0.3096, 0.8351, 0.2825, 0.8363, 0.07356, 0.9091, 0.1114, 0.9126, 0.11, 0.9431, 0.06795, 0.9352, 0.3707, 0.467, 0.3951, 0.467, 0.3951, 0.4976, 0.3707, 0.4976, 0.285, 0.9092, 0.3211, 0.9061, 0.3311, 0.928, 0.2906, 0.9353, 0.4069, 0.5623, 0.3589, 0.5623, 0.3707, 0.5267, 0.3951, 0.5267, 0.06722, 0.8976, 0.09765, 0.901, 0.1114, 0.9126, 0.07356, 0.9091, 0.3707, 0.449, 0.3951, 0.449, 0.3951, 0.467, 0.3707, 0.467, 0.25, 0.7018, 0.2649, 0.7022, 0.2674, 0.7217, 0.247, 0.7229, 0.2913, 0.8977, 0.3184, 0.8884, 0.3211, 0.9061, 0.285, 0.9092, 0.1337, 0.4519, 0.1102, 0.4557, 0.1099, 0.4092, 0.1341, 0.4016, 0.1341, 0.4016, 0.1099, 0.4092, 0.1065, 0.3946, 0.1335, 0.3906, 0.2407, 0.6842, 0.2605, 0.6856, 0.2649, 0.7022, 0.25, 0.7018, 0.4047, 0.6542, 0.3612, 0.6542, 0.3589, 0.6363, 0.407, 0.6363, 0.1332, 0.5689, 0.1057, 0.553, 0.1102, 0.4557, 0.1337, 0.4519, 0.2246, 0.5967, 0.2534, 0.5846, 0.2607, 0.6759, 0.2261, 0.6773, 0.2261, 0.6773, 0.2607, 0.6759, 0.2605, 0.6856, 0.2407, 0.6842, 0.135, 0.3496, 0.1115, 0.3552, 0.1132, 0.3314, 0.1357, 0.323, 0.1335, 0.3906, 0.1065, 0.3946, 0.1115, 0.3552, 0.135, 0.3496, 0.1348, 0.2911, 0.1112, 0.3023, 0.1068, 0.2691, 0.1331, 0.2521, 0.1357, 0.323, 0.1132, 0.3314, 0.1112, 0.3023, 0.1348, 0.2911, 0.1332, 0.183, 0.1107, 0.2017, 0.1106, 0.1715, 0.1327, 0.1495, 0.1331, 0.2521, 0.1068, 0.2691, 0.1121, 0.2249, 0.134, 0.2105, 0.1327, 0.1495, 0.1106, 0.1715, 0.1116, 0.09116, 0.1279, 0.07915, 0.1279, 0.07915, 0.1116, 0.09116, 0.1013, 0.04048, 0.1122, 0.03731, 0.134, 0.2105, 0.1121, 0.2249, 0.1107, 0.2017, 0.1332, 0.183, 0.2684, 0.2206, 0.2458, 0.202, 0.2457, 0.1717, 0.2677, 0.1936, 0.2716, 0.4169, 0.2474, 0.4094, 0.2507, 0.3949, 0.2774, 0.3987, 0.2677, 0.1936, 0.2457, 0.1717, 0.2443, 0.09133, 0.2609, 0.1035, 0.07878, 0.7025, 0.09358, 0.7021, 0.09109, 0.7216, 0.07075, 0.7205, 0.2774, 0.3987, 0.2507, 0.3949, 0.2456, 0.3554, 0.2692, 0.3609, 0.07808, 0.6868, 0.0979, 0.6855, 0.09358, 0.7021, 0.07878, 0.7025, 0.2664, 0.3401, 0.2437, 0.3317, 0.2456, 0.3026, 0.2694, 0.3136, 0.2759, 0.286, 0.2499, 0.2693, 0.2444, 0.2251, 0.2666, 0.2394, 0.06337, 0.6741, 0.09772, 0.6758, 0.0979, 0.6855, 0.07808, 0.6868, 0.2666, 0.2394, 0.2444, 0.2251, 0.2458, 0.202, 0.2684, 0.2206, 0.1122, 0.03731, 0.1013, 0.04048, 0.084, 0.0001051, 0.2709, 0.4598, 0.2473, 0.456, 0.2474, 0.4094, 0.2716, 0.4169, 0.2794, 0.5372, 0.2521, 0.5532, 0.2473, 0.456, 0.2709, 0.4598, 0.2248, 0.5692, 0.2521, 0.5532, 0.2534, 0.5846, 0.2246, 0.5967, 0.2692, 0.3609, 0.2456, 0.3554, 0.2437, 0.3317, 0.2664, 0.3401, 0.07583, 0.5725, 0.1046, 0.5844, 0.09772, 0.6758, 0.06337, 0.6741, 0.2694, 0.3136, 0.2456, 0.3026, 0.2499, 0.2693, 0.2759, 0.286, 0.2609, 0.1035, 0.2443, 0.09133, 0.2544, 0.04058, 0.2653, 0.04364, 0.0784, 0.537, 0.1057, 0.553, 0.1046, 0.5844, 0.07583, 0.5725, 0.0702, 0.733, 0.09039, 0.7341, 0.08968, 0.7465, 0.0696, 0.7453, 0.248, 0.7354, 0.2682, 0.7342, 0.2689, 0.7466, 0.2488, 0.7477, 0.07075, 0.7205, 0.09109, 0.7216, 0.09039, 0.7341, 0.0702, 0.733, 0.247, 0.7229, 0.2674, 0.7217, 0.2682, 0.7342, 0.248, 0.7354, 0.2488, 0.7477, 0.2689, 0.7466, 0.2729, 0.7513, 0.2478, 0.7535, 0.2478, 0.7535, 0.2729, 0.7513, 0.2735, 0.7615, 0.2461, 0.7633, 0.06066, 0.7489, 0.08569, 0.7512, 0.08505, 0.7614, 0.05765, 0.7592, 0.0696, 0.7453, 0.08968, 0.7465, 0.08569, 0.7512, 0.06066, 0.7489, 0.04888, 0.835, 0.07598, 0.8362, 0.06722, 0.8976, 0.04007, 0.8883, 0.2531, 0.8383, 0.2825, 0.8363, 0.2913, 0.8977, 0.2609, 0.9011, 0.05878, 0.7653, 0.08545, 0.767, 0.08719, 0.7808, 0.05642, 0.7789, 0.2464, 0.7684, 0.2731, 0.7671, 0.2714, 0.781, 0.2385, 0.7852, 0.2385, 0.7852, 0.2714, 0.781, 0.2775, 0.8022, 0.2491, 0.8061, 0.05765, 0.7592, 0.08505, 0.7614, 0.08545, 0.767, 0.05878, 0.7653, 0.2461, 0.7633, 0.2735, 0.7615, 0.2731, 0.7671, 0.2464, 0.7684, 0.2485, 0.9431, 0.2906, 0.9353, 0.3058, 0.9643, 0.2683, 0.9643, 0.2491, 0.8061, 0.2775, 0.8022, 0.2765, 0.8211, 0.2443, 0.8248, 0.05642, 0.7789, 0.08719, 0.7808, 0.08108, 0.8021, 0.05442, 0.8024, 0.0515, 0.8197, 0.08202, 0.821, 0.07598, 0.8362, 0.04888, 0.835, 0.05442, 0.8024, 0.08108, 0.8021, 0.08202, 0.821, 0.0515, 0.8197, 0.02743, 0.9279, 0.06795, 0.9352, 0.05276, 0.9642, 0.02877, 0.9495, 0.2443, 0.8248, 0.2765, 0.8211, 0.2825, 0.8363, 0.2531, 0.8383, 0.03742, 0.906, 0.07356, 0.9091, 0.06795, 0.9352, 0.02743, 0.9279, 0.2471, 0.9127, 0.285, 0.9092, 0.2906, 0.9353, 0.2485, 0.9431, 0.4069, 0.5904, 0.3589, 0.5905, 0.3589, 0.5623, 0.4069, 0.5623, 0.04007, 0.8883, 0.06722, 0.8976, 0.07356, 0.9091, 0.03742, 0.906, 0.2609, 0.9011, 0.2913, 0.8977, 0.285, 0.9092, 0.2471, 0.9127, 0.3833, 0.9999, 0.3766, 0.9798, 0.3898, 0.9798, 0.2951, 0.5286, 0.2794, 0.5372, 0.2709, 0.4598, 0.285, 0.4617, 0.0784, 0.537, 0.06262, 0.5286, 0.07246, 0.4615, 0.08661, 0.4596, 0.1332, 0.5689, 0.1462, 0.5752, 0.1451, 0.6016, 0.1335, 0.5963, 0.08661, 0.4596, 0.07246, 0.4615, 0.07126, 0.4208, 0.08566, 0.4167, 0.09041, 0.04359, 0.08162, 0.04507, 0.084, 0.0001051, 0.2436, 0.03745, 0.2363, 0.03404, 0.2716, 0.0001051, 0.1194, 0.03386, 0.1122, 0.03731, 0.084, 0.0001051, 0.2653, 0.04364, 0.2544, 0.04058, 0.2716, 0.0001051])
me_cube_001.materials.append(mat_material)
me_cube_001.use_remesh_preserve_volume = False
me_cube_001.use_remesh_preserve_attributes = False
me_cube_001.use_mirror_vertex_groups = False
me_cube_001.update()

# ---- objects
ob_lamp_004 = bpy.data.objects.new('Lamp.004', light_lamp)
ob_lamp_003 = bpy.data.objects.new('Lamp.003', light_lamp)
ob_lamp_002 = bpy.data.objects.new('Lamp.002', light_lamp)
ob_lamp_001 = bpy.data.objects.new('Lamp.001', light_lamp)
ob_cube = bpy.data.objects.new('Cube', me_cube_001)
ob_lamp = bpy.data.objects.new('Lamp', light_lamp)
ob_camera = bpy.data.objects.new('Camera', cam_camera)

# ---- transforms, parenting, visibility, modifiers, constraints
ob_lamp_004.location = (-5.674, 3.796, 4.407)
ob_lamp_004.rotation_euler = (0.6503, 0.05522, 1.866)
ob_lamp_004.lock_rotations_4d = False
ob_lamp_004.empty_display_type = 'ARROWS'
ob_lamp_004.color = (0.0, 0.0, 0.0, 0.0)
ob_lamp_004.lineart.crease_threshold = 0.0
ob_lamp_003.location = (2.955, -0.1985, 5.245)
ob_lamp_003.rotation_euler = (0.6503, 0.05522, 1.866)
ob_lamp_003.lock_rotations_4d = False
ob_lamp_003.empty_display_type = 'ARROWS'
ob_lamp_003.color = (0.0, 0.0, 0.0, 0.0)
ob_lamp_003.lineart.crease_threshold = 0.0
ob_lamp_002.location = (-2.111, 4.097, 4.695)
ob_lamp_002.rotation_euler = (0.6503, 0.05522, 1.866)
ob_lamp_002.lock_rotations_4d = False
ob_lamp_002.empty_display_type = 'ARROWS'
ob_lamp_002.color = (0.0, 0.0, 0.0, 0.0)
ob_lamp_002.lineart.crease_threshold = 0.0
ob_lamp_001.location = (5.327, -1.721, 2.306)
ob_lamp_001.rotation_euler = (0.6503, 0.05522, 1.866)
ob_lamp_001.lock_rotations_4d = False
ob_lamp_001.empty_display_type = 'ARROWS'
ob_lamp_001.color = (0.0, 0.0, 0.0, 0.0)
ob_lamp_001.lineart.crease_threshold = 0.0
ob_cube.location = (-0.6042, 2.062, 0.341)
ob_cube.lineart.crease_threshold = 0.0
ob_lamp.location = (-6.451, 1.005, 0.4268)
ob_lamp.rotation_euler = (0.6503, 0.05522, 1.866)
ob_lamp.lock_rotations_4d = False
ob_lamp.empty_display_type = 'ARROWS'
ob_lamp.color = (0.0, 0.0, 0.0, 0.0)
ob_lamp.lineart.crease_threshold = 0.0
ob_camera.location = (-0.03689, -30.07, 7.807)
ob_camera.rotation_euler = (1.385, -0.1961, -0.00784)
ob_camera.lock_rotations_4d = False
ob_camera.empty_display_type = 'ARROWS'
ob_camera.color = (0.0, 0.0, 0.0, 0.0)
ob_camera.display_type = 'WIRE'
ob_camera.lineart.crease_threshold = 0.0

# ---- collection membership
col_collection_1.objects.link(ob_lamp_004)
col_collection_1.objects.link(ob_lamp_003)
col_collection_1.objects.link(ob_lamp_002)
col_collection_1.objects.link(ob_lamp_001)
col_collection_1.objects.link(ob_cube)
col_collection_1.objects.link(ob_lamp)
col_collection_1.objects.link(ob_camera)

# ---- scene / render settings (as saved in the file)
scene.camera = ob_camera
scene.frame_start = 1; scene.frame_end = 250; scene.frame_set(1)
scene.render.engine = 'BLENDER_EEVEE_NEXT'
scene.render.image_settings.color_mode = 'RGB'
scene.render.image_settings.compression = 90
scene.render.resolution_percentage = 50
scene.render.dither_intensity = 0.0
scene.cycles.use_denoising = False
scene.cycles.samples = 10
scene.cycles.sampling_pattern = 'TABULATED_SOBOL'
scene.cycles.light_sampling_threshold = 0.0
scene.cycles.use_adaptive_sampling = False
scene.cycles.use_light_tree = False
scene.cycles.blur_glossy = 0.0
scene.cycles.volume_bounces = 1
scene.cycles.pixel_filter_type = 'GAUSSIAN'
scene.cycles.sample_clamp_indirect = 0.0
scene.view_settings.view_transform = 'Standard'
bpy.context.view_layer.update()
